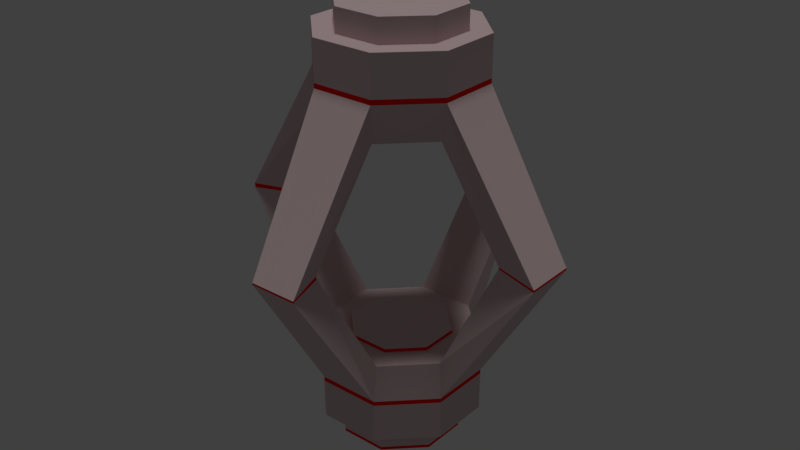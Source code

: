 # Source: HQ_Central.blend  (saved by Blender 2.79.0; exported with 4.5.12 LTS)
import bpy
from mathutils import Matrix  # noqa: F401  (used for matrix-valued properties, if any)

bpy.ops.wm.read_factory_settings(use_empty=True)
scene = bpy.context.scene
scene.name = 'Scene'

# ---- collections
col_collection_1 = bpy.data.collections.new('Collection 1'); scene.collection.children.link(col_collection_1)
col_collection_2 = bpy.data.collections.new('Collection 2'); scene.collection.children.link(col_collection_2)
col_collection_2.hide_render = True
col_collection_2.hide_viewport = True

# ---- materials (node trees are filled in below, after node groups)
mat_hq = bpy.data.materials.new('HQ')
mat_hq.alpha_threshold = 0.0
mat_hq.use_transparent_shadow = False
mat_hq.diffuse_color = (0.7325, 0.5601, 0.5674, 1.0)
mat_hq.roughness = 0.5
mat_hq.line_color = (0.0, 0.0, 0.0, 1.0)
mat_glow = bpy.data.materials.new('Glow')
mat_glow.alpha_threshold = 0.0
mat_glow.use_transparent_shadow = False
mat_glow.diffuse_color = (1.0, 0.0, 0.002182, 1.0)
mat_glow.roughness = 0.5
mat_material_001 = bpy.data.materials.new('Material.001')
mat_material_001.alpha_threshold = 0.0
mat_material_001.use_transparent_shadow = False
mat_material_001.diffuse_color = (0.8, 0.0, 0.005329, 1.0)
mat_material_001.roughness = 0.5
mat_material_003 = bpy.data.materials.new('Material.003')
mat_material_003.alpha_threshold = 0.0
mat_material_003.use_transparent_shadow = False
mat_material_003.diffuse_color = (0.01091, 0.01212, 0.05141, 1.0)
mat_material_003.roughness = 0.5

# ---- material node trees

# ---- world
world_world = bpy.data.worlds.new('World'); scene.world = world_world
world_world.color = (0.05088, 0.05088, 0.05088)
world_world.use_sun_shadow = False
world_world.sun_shadow_jitter_overblur = 0.0
world_world.cycles.sampling_method = 'MANUAL'

# ---- lights
light_hemi = bpy.data.lights.new('Hemi', 'SUN')
light_hemi.transmission_factor = 0.0
light_hemi.angle = 0.1993
light_hemi.energy = 0.8
light_hemi.shadow_buffer_clip_start = 0.5
light_hemi.shadow_soft_size = 0.1
light_hemi.shadow_cascade_max_distance = 1000.0

# ---- meshes
me_cube = bpy.data.meshes.new('Cube')
me_cube.from_pydata([(11.6, 4.786, -38.3), (24.69, 2.078, 0.8557), (11.59, -4.816, -38.26), (24.68, -2.32, 0.8557), (4.794, -11.6, -38.21), (2.236, -25.39, 0.6295), (-4.808, -11.59, -38.19), (-2.162, -25.38, 0.6295), (-11.59, -4.792, -38.21), (-25.44, -2.534, 0.6294), (-11.58, 4.81, -38.26), (-25.43, 1.864, 0.6293), (-4.784, 11.59, -38.3), (-2.045, 25.55, 0.6289), (4.818, 11.58, -38.32), (2.354, 25.55, 0.6289), (6.451, 15.51, -38.34), (15.54, 6.411, -38.32), (15.52, -6.449, -38.26), (6.42, -15.53, -38.2), (-6.441, -15.52, -38.17), (-15.53, -6.417, -38.2), (-15.51, 6.443, -38.26), (-6.409, 15.53, -38.32), (34.01, 5.22, 0.7453), (5.056, 34.01, 0.7507), (34.0, -5.151, 0.7456), (4.966, -33.96, 0.7576), (-4.913, -33.95, 0.7577), (-33.97, -5.611, 0.4809), (-33.96, 5.659, 0.4801), (-5.037, 34.02, 0.7508), (-11.55, -4.81, 45.06), (-11.59, 4.792, 45.02), (-4.822, 11.61, 44.97), (4.78, 11.64, 44.95), (11.59, 4.873, 44.97), (11.63, -4.729, 45.02), (4.861, -11.54, 45.06), (-4.741, -11.58, 45.08), (-33.96, -5.715, 1.458), (-34.0, 5.554, 1.457), (-5.116, 33.97, 1.184), (4.977, 34.0, 1.184), (33.97, 5.264, 1.19), (34.01, -5.107, 1.191), (-4.856, -34.0, 1.182), (5.023, -33.96, 1.182), (-15.48, -6.453, 40.25), (-15.53, 6.407, 40.19), (-6.465, 15.53, 40.13), (6.395, 15.58, 40.11), (15.52, 6.516, 40.14), (15.57, -6.344, 40.2), (6.504, -15.47, 40.26), (-6.356, -15.51, 40.28), (-2.212, -25.53, 1.308), (-4.741, -11.58, 40.26), (-25.35, -2.554, 1.308), (-11.55, -4.81, 40.24), (-25.37, 1.845, 1.308), (-11.59, 4.792, 40.19), (-1.818, 25.37, 1.308), (-4.822, 11.61, 40.15), (2.58, 25.39, 1.308), (4.78, 11.64, 40.13), (24.77, 1.959, 1.308), (11.59, 4.873, 40.15), (24.79, -2.439, 1.308), (11.63, -4.729, 40.2), (2.186, -25.52, 1.308), (4.861, -11.54, 40.24), (4.818, 11.58, -43.14), (11.6, 4.786, -43.13), (11.59, -4.816, -43.08), (4.794, -11.6, -43.04), (-4.808, -11.59, -43.02), (-11.59, -4.792, -43.03), (-11.58, 4.81, -43.08), (-4.784, 11.59, -43.12), (15.53, -6.422, -29.13), (15.55, 6.439, -29.19), (-6.429, -15.49, -29.04), (6.431, -15.51, -29.07), (-15.5, 6.47, -29.13), (-15.51, -6.39, -29.07), (6.463, 15.54, -29.22), (-6.398, 15.55, -29.19), (9.869, -3.812, -21.81), (9.877, 4.278, -21.82), (-3.947, -9.518, -21.8), (4.143, -9.527, -21.8), (-9.653, 4.298, -21.81), (-9.662, -3.792, -21.8), (4.163, 10.0, -21.82), (-3.927, 10.01, -21.82), (-9.832, -4.294, 23.76), (-15.49, -6.481, 31.13), (-9.86, 3.795, 23.75), (-15.54, 6.38, 31.07), (-4.16, 9.536, 23.74), (-6.476, 15.51, 31.0), (3.93, 9.564, 23.74), (6.384, 15.55, 30.98), (9.67, 3.864, 23.74), (15.51, 6.488, 31.01), (9.699, -4.226, 23.75), (15.55, -6.372, 31.07), (3.998, -9.966, 23.76), (6.493, -15.5, 31.13), (-6.367, -15.54, 31.15), (-4.092, -9.995, 23.76), (14.6, 6.229, -21.82), (6.124, 14.73, -21.83), (14.59, -5.773, -21.81), (6.095, -14.25, -21.8), (-5.908, -14.24, -21.8), (-14.39, -5.744, -21.8), (-14.37, 6.259, -21.81), (-5.879, 14.74, -21.82), (-6.031, -14.72, 23.77), (-14.55, -6.267, 23.76), (-14.59, 5.735, 23.75), (-6.133, 14.25, 23.74), (5.87, 14.29, 23.73), (14.39, 5.837, 23.74), (14.43, -6.166, 23.75), (5.971, -14.68, 23.76), (9.877, 4.278, -21.11), (4.163, 10.0, -21.11), (9.869, -3.812, -21.1), (4.143, -9.527, -21.09), (-3.947, -9.518, -21.09), (-9.662, -3.792, -21.09), (-9.653, 4.298, -21.1), (-3.927, 10.01, -21.11), (-4.092, -9.995, 23.05), (-9.832, -4.294, 23.04), (-9.86, 3.795, 23.04), (-4.16, 9.536, 23.03), (3.93, 9.564, 23.02), (9.67, 3.864, 23.03), (9.699, -4.226, 23.04), (3.998, -9.966, 23.04), (4.818, 11.58, -43.82), (11.6, 4.786, -43.8), (11.59, -4.816, -43.75), (4.794, -11.6, -43.71), (-4.808, -11.59, -43.69), (-11.59, -4.792, -43.71), (-11.58, 4.81, -43.75), (-4.784, 11.59, -43.8), (15.54, 6.425, -30.12), (15.53, -6.435, -30.06), (6.425, -15.52, -30.0), (-6.435, -15.51, -29.97), (-15.52, -6.404, -30.0), (-15.51, 6.457, -30.06), (-6.403, 15.54, -30.12), (6.457, 15.53, -30.15), (-6.366, -15.54, 32.14), (-15.49, -6.478, 32.11), (-15.54, 6.383, 32.05), (-6.475, 15.51, 31.99), (6.385, 15.55, 31.97), (15.51, 6.491, 31.99), (15.56, -6.369, 32.06), (6.494, -15.49, 32.12)], [], [(2, 4, 75, 74), (152, 17, 16, 159), (153, 18, 17, 152), (111, 96, 137, 136), (154, 19, 18, 153), (155, 20, 19, 154), (156, 21, 20, 155), (157, 22, 21, 156), (158, 23, 22, 157), (159, 16, 23, 158), (0, 14, 16, 17), (2, 0, 17, 18), (4, 2, 18, 19), (6, 4, 19, 20), (8, 6, 20, 21), (10, 8, 21, 22), (12, 10, 22, 23), (14, 12, 23, 16), (113, 112, 81, 86), (1, 3, 26, 24), (114, 115, 83, 80), (5, 7, 28, 27), (116, 117, 85, 82), (9, 11, 30, 29), (118, 119, 87, 84), (13, 15, 25, 31), (65, 63, 34, 35), (61, 59, 32, 33), (71, 69, 37, 38), (67, 65, 35, 36), (63, 61, 33, 34), (59, 57, 39, 32), (57, 71, 38, 39), (39, 38, 37, 36, 35, 34, 33, 32), (121, 120, 110, 97), (60, 58, 40, 41), (123, 122, 99, 101), (64, 62, 42, 43), (125, 124, 103, 105), (68, 66, 44, 45), (127, 126, 107, 109), (56, 70, 47, 46), (57, 59, 48, 55), (59, 61, 49, 48), (61, 63, 50, 49), (63, 65, 51, 50), (65, 67, 52, 51), (67, 69, 53, 52), (69, 71, 54, 53), (71, 57, 55, 54), (160, 55, 48, 161), (161, 48, 49, 162), (162, 49, 50, 163), (163, 50, 51, 164), (164, 51, 52, 165), (165, 52, 53, 166), (91, 88, 130, 131), (166, 53, 54, 167), (167, 54, 55, 160), (69, 67, 36, 37), (79, 72, 144, 151), (14, 0, 73, 72), (12, 14, 72, 79), (8, 10, 78, 77), (4, 6, 76, 75), (0, 2, 74, 73), (10, 12, 79, 78), (6, 8, 77, 76), (24, 26, 80, 81), (27, 28, 82, 83), (29, 30, 84, 85), (31, 25, 86, 87), (3, 1, 112, 114), (7, 5, 115, 116), (11, 9, 117, 118), (15, 13, 119, 113), (25, 15, 113, 86), (1, 24, 81, 112), (26, 3, 114, 80), (5, 27, 83, 115), (28, 7, 116, 82), (9, 29, 85, 117), (30, 11, 118, 84), (13, 31, 87, 119), (40, 58, 121, 97), (60, 41, 99, 122), (42, 62, 123, 101), (64, 43, 103, 124), (44, 66, 125, 105), (68, 45, 107, 126), (47, 70, 127, 109), (56, 46, 110, 120), (58, 60, 122, 121), (62, 64, 124, 123), (66, 68, 126, 125), (70, 56, 120, 127), (41, 40, 97, 99), (43, 42, 101, 103), (45, 44, 105, 107), (46, 47, 109, 110), (11, 60, 58, 9), (41, 30, 29, 40), (31, 42, 43, 25), (24, 44, 45, 26), (46, 28, 27, 47), (62, 13, 15, 64), (66, 1, 3, 68), (7, 56, 70, 5), (94, 89, 112, 113), (89, 88, 114, 112), (88, 91, 115, 114), (91, 90, 116, 115), (90, 93, 117, 116), (93, 92, 118, 117), (92, 95, 119, 118), (95, 94, 113, 119), (96, 111, 120, 121), (98, 96, 121, 122), (100, 98, 122, 123), (102, 100, 123, 124), (104, 102, 124, 125), (106, 104, 125, 126), (108, 106, 126, 127), (111, 108, 127, 120), (128, 129, 135, 134, 133, 132, 131, 130), (143, 136, 137, 138, 139, 140, 141, 142), (104, 106, 142, 141), (88, 89, 128, 130), (94, 95, 135, 129), (95, 92, 134, 135), (102, 104, 141, 140), (89, 94, 129, 128), (92, 93, 133, 134), (100, 102, 140, 139), (98, 100, 139, 138), (93, 90, 132, 133), (96, 98, 138, 137), (108, 111, 136, 143), (106, 108, 143, 142), (90, 91, 131, 132), (9, 58, 40, 29), (60, 11, 30, 41), (56, 7, 28, 46), (5, 70, 47, 27), (68, 3, 26, 45), (1, 66, 44, 24), (64, 15, 25, 43), (13, 62, 42, 31), (144, 145, 146, 147, 148, 149, 150, 151), (75, 76, 148, 147), (76, 77, 149, 148), (72, 73, 145, 144), (77, 78, 150, 149), (73, 74, 146, 145), (78, 79, 151, 150), (74, 75, 147, 146), (86, 159, 158, 87), (87, 158, 157, 84), (84, 157, 156, 85), (85, 156, 155, 82), (82, 155, 154, 83), (83, 154, 153, 80), (80, 153, 152, 81), (81, 152, 159, 86), (109, 167, 160, 110), (107, 166, 167, 109), (105, 165, 166, 107), (103, 164, 165, 105), (101, 163, 164, 103), (99, 162, 163, 101), (97, 161, 162, 99), (110, 160, 161, 97)])
me_cube.polygons.foreach_set('material_index', [0, 0, 0, 1, 0, 0, 0, 0, 0, 0, 0, 0, 0, 0, 0, 0, 0, 0, 0, 0, 0, 0, 0, 0, 0, 0, 0, 0, 0, 0, 0, 0, 0, 0, 0, 0, 0, 0, 0, 0, 0, 0, 0, 0, 0, 0, 0, 0, 0, 0, 0, 0, 0, 0, 0, 0, 1, 0, 0, 0, 1, 0, 0, 0, 0, 0, 0, 0, 0, 0, 0, 0, 0, 0, 0, 0, 0, 0, 0, 0, 0, 0, 0, 0, 0, 0, 0, 0, 0, 0, 0, 0, 0, 0, 0, 0, 0, 0, 0, 0, 1, 1, 1, 1, 1, 1, 1, 1, 0, 0, 0, 0, 0, 0, 0, 0, 0, 0, 0, 0, 0, 0, 0, 0, 0, 0, 1, 1, 1, 1, 1, 1, 1, 1, 1, 1, 1, 1, 1, 1, 1, 1, 1, 1, 1, 1, 1, 1, 0, 1, 1, 1, 1, 1, 1, 1, 1, 1, 1, 1, 1, 1, 1, 1, 1, 1, 1, 1, 1, 1, 1, 1])
_uv = me_cube.uv_layers.new(name='UVMap')
_uv.uv.foreach_set('vector', [0.8258, 0.8761, 0.8266, 0.824, 0.8531, 0.8244, 0.8524, 0.8766, 0.4212, 0.02384, 0.4281, 0.0, 0.496, 0.01917, 0.4891, 0.04301, 0.2352, 0.04402, 0.2426, 0.02033, 0.291, 0.03319, 0.2837, 0.05688, 0.7311, 0.7672, 0.7311, 0.7233, 0.7311, 0.7233, 0.7311, 0.7672, 0.1675, 0.0237, 0.1748, 0.0, 0.2426, 0.02033, 0.2352, 0.04402, 0.156, 0.8106, 0.1811, 0.8106, 0.181, 0.86, 0.1559, 0.86, 0.156, 0.7408, 0.1811, 0.7408, 0.1811, 0.8106, 0.156, 0.8106, 0.06563, 0.8106, 0.09074, 0.8106, 0.08946, 0.8601, 0.06435, 0.8601, 0.06575, 0.7408, 0.09086, 0.7408, 0.09074, 0.8106, 0.06563, 0.8106, 0.4891, 0.04301, 0.496, 0.01917, 0.5471, 0.03285, 0.5402, 0.05669, 0.5932, 0.8138, 0.6461, 0.8138, 0.655, 0.8352, 0.5843, 0.8352, 0.5559, 0.7769, 0.5932, 0.8138, 0.5843, 0.8352, 0.5342, 0.7858, 0.5559, 0.7248, 0.5559, 0.7769, 0.5342, 0.7858, 0.5342, 0.7159, 0.5932, 0.6879, 0.5559, 0.7248, 0.5342, 0.7159, 0.5843, 0.6665, 0.6461, 0.6879, 0.5932, 0.6879, 0.5843, 0.6665, 0.655, 0.6665, 0.6834, 0.7248, 0.6461, 0.6879, 0.655, 0.6665, 0.7051, 0.7159, 0.6834, 0.7769, 0.6834, 0.7248, 0.7051, 0.7159, 0.7051, 0.7858, 0.6461, 0.8138, 0.6834, 0.7769, 0.7051, 0.7858, 0.655, 0.8352, 0.4695, 0.1049, 0.4061, 0.08691, 0.4143, 0.04767, 0.4822, 0.06685, 0.5342, 0.8744, 0.5342, 0.8505, 0.5855, 0.8352, 0.5855, 0.8915, 0.2149, 0.1052, 0.1518, 0.08597, 0.1602, 0.04739, 0.2279, 0.06772, 0.4321, 0.8575, 0.4321, 0.8814, 0.3849, 0.8963, 0.3849, 0.8426, 0.09091, 0.8079, 0.09086, 0.7426, 0.1309, 0.7408, 0.1308, 0.8106, 0.5855, 0.8797, 0.5855, 0.8558, 0.6324, 0.8352, 0.6324, 0.8964, 0.0001369, 0.8072, 0.0, 0.742, 0.04064, 0.7408, 0.04052, 0.8106, 0.3384, 0.8811, 0.3384, 0.8572, 0.3849, 0.8426, 0.3849, 0.8974, 0.5248, 0.8635, 0.5251, 0.9023, 0.4985, 0.9021, 0.4982, 0.8633, 3.325e-05, 0.9494, 0.0, 0.9123, 0.02654, 0.9123, 0.02657, 0.9493, 0.5248, 0.7223, 0.5248, 0.7744, 0.4982, 0.7743, 0.4982, 0.7222, 0.5251, 0.8114, 0.5248, 0.8635, 0.4982, 0.8633, 0.4985, 0.8112, 0.07968, 0.8601, 0.07968, 0.9123, 0.05314, 0.9124, 0.05314, 0.8603, 0.0, 0.9123, 3.323e-05, 0.8602, 0.02657, 0.8601, 0.02654, 0.9123, 0.526, 0.6853, 0.5248, 0.7223, 0.4982, 0.7222, 0.4995, 0.6852, 0.8038, 0.4425, 0.8412, 0.4794, 0.8412, 0.5316, 0.8038, 0.5684, 0.751, 0.5684, 0.7136, 0.5316, 0.7136, 0.4794, 0.751, 0.4425, 0.7145, 0.193, 0.7145, 0.1278, 0.7551, 0.1259, 0.755, 0.1958, 0.7844, 0.6094, 0.7844, 0.5855, 0.8318, 0.5684, 0.8318, 0.6297, 0.717, 0.5686, 0.7831, 0.5684, 0.7844, 0.608, 0.7136, 0.6079, 0.291, 0.8842, 0.291, 0.8603, 0.3384, 0.8426, 0.3384, 0.8974, 0.3365, 0.3246, 0.3999, 0.3426, 0.3913, 0.3812, 0.3233, 0.3621, 0.6324, 0.8769, 0.6324, 0.853, 0.6831, 0.8352, 0.6831, 0.8915, 0.07571, 0.3217, 0.1388, 0.3409, 0.1303, 0.3801, 0.06259, 0.3598, 0.09086, 0.8992, 0.09086, 0.8753, 0.1374, 0.86, 0.1374, 0.9137, 0.6589, 0.2855, 0.6061, 0.2855, 0.5971, 0.2641, 0.6679, 0.2641, 0.6061, 0.2855, 0.5687, 0.3224, 0.5471, 0.3135, 0.5971, 0.2641, 0.5687, 0.3224, 0.5687, 0.3745, 0.5471, 0.3834, 0.5471, 0.3135, 0.5687, 0.3745, 0.6061, 0.4114, 0.5971, 0.4328, 0.5471, 0.3834, 0.6061, 0.4114, 0.6589, 0.4114, 0.6679, 0.4328, 0.5971, 0.4328, 0.6589, 0.4114, 0.6963, 0.3745, 0.7179, 0.3834, 0.6679, 0.4328, 0.6963, 0.3745, 0.6963, 0.3224, 0.7179, 0.3135, 0.7179, 0.3834, 0.6963, 0.3224, 0.6589, 0.2855, 0.6679, 0.2641, 0.7179, 0.3135, 0.7802, 0.1259, 0.8053, 0.1259, 0.8053, 0.1958, 0.7802, 0.1958, 0.7802, 0.1958, 0.8053, 0.1958, 0.8053, 0.2454, 0.7802, 0.2454, 0.7844, 0.6328, 0.7844, 0.6576, 0.7136, 0.6575, 0.7136, 0.6327, 0.4352, 0.4187, 0.4283, 0.4425, 0.3775, 0.4289, 0.3844, 0.4051, 0.3844, 0.4051, 0.3775, 0.4289, 0.3095, 0.4097, 0.3164, 0.3859, 0.1712, 0.4166, 0.1639, 0.4403, 0.1156, 0.4275, 0.123, 0.4038, 0.393, 0.8169, 0.3485, 0.8169, 0.3485, 0.8169, 0.393, 0.8169, 0.123, 0.4038, 0.1156, 0.4275, 0.0479, 0.4072, 0.05525, 0.3835, 0.05525, 0.3835, 0.0479, 0.4072, 0.0003848, 0.3912, 0.00773, 0.3675, 0.5248, 0.7744, 0.526, 0.8112, 0.4995, 0.8111, 0.4982, 0.7743, 0.8322, 0.2171, 0.8319, 0.1782, 0.8319, 0.1782, 0.8322, 0.2171, 0.8053, 0.178, 0.8056, 0.1259, 0.8322, 0.1261, 0.8319, 0.1782, 0.8056, 0.217, 0.8053, 0.178, 0.8319, 0.1782, 0.8322, 0.2171, 0.1645, 0.86, 0.1639, 0.897, 0.1374, 0.8974, 0.1379, 0.8604, 0.05314, 0.8601, 0.05311, 0.897, 0.02657, 0.8971, 0.0266, 0.8602, 0.8266, 0.9131, 0.8258, 0.8761, 0.8524, 0.8766, 0.8531, 0.9136, 0.1639, 0.897, 0.1645, 0.9492, 0.1379, 0.9496, 0.1374, 0.8974, 0.05311, 0.897, 0.05314, 0.9492, 0.0266, 0.9493, 0.02657, 0.8971, 0.291, 0.2576, 0.252, 0.247, 0.2279, 0.06772, 0.2763, 0.08058, 0.03697, 0.1814, 0.0006589, 0.1691, 0.1129, 0.03151, 0.1602, 0.04739, 0.7091, 0.2209, 0.7091, 0.2641, 0.5471, 0.1953, 0.5474, 0.1459, 0.5471, 0.2552, 0.507, 0.2445, 0.4822, 0.06685, 0.5333, 0.08053, 0.6895, 0.6063, 0.6956, 0.6221, 0.5701, 0.6475, 0.5536, 0.6042, 0.405, 0.5675, 0.3924, 0.5804, 0.3236, 0.4776, 0.3579, 0.4426, 0.2293, 0.592, 0.2449, 0.5849, 0.2649, 0.7071, 0.2224, 0.7267, 0.7244, 0.2875, 0.7403, 0.2813, 0.7614, 0.4048, 0.7179, 0.4218, 0.7858, 0.9972, 0.7456, 0.981, 0.7662, 0.8594, 0.7858, 0.824, 0.6956, 0.6221, 0.7136, 0.6665, 0.5342, 0.6665, 0.5701, 0.6475, 0.9808, 0.6182, 0.9369, 0.601, 0.96, 0.4771, 0.9808, 0.4425, 0.3924, 0.5804, 0.3624, 0.6103, 0.291, 0.4538, 0.3236, 0.4776, 0.7456, 1.0, 0.7051, 0.9828, 0.7244, 0.8579, 0.7456, 0.824, 0.2449, 0.5849, 0.287, 0.5687, 0.287, 0.7408, 0.2649, 0.7071, 0.9816, 0.3972, 0.9365, 0.3783, 0.9601, 0.2563, 0.9816, 0.2222, 0.7403, 0.2813, 0.7813, 0.2641, 0.7813, 0.44, 0.7614, 0.4048, 0.2852, 0.5636, 0.2432, 0.5816, 0.1685, 0.4787, 0.1567, 0.4403, 0.2263, 0.7599, 0.2713, 0.7408, 0.2713, 0.9181, 0.2493, 0.8843, 1.0, 0.8409, 0.9573, 0.8232, 0.9792, 0.7008, 1.0, 0.6665, 0.04336, 0.6662, 0.004518, 0.6842, 0.0, 0.5075, 0.02202, 0.5409, 0.9816, 0.1734, 0.9367, 0.1549, 0.96, 0.03394, 0.9816, 0.0, 0.802, 0.2818, 0.8447, 0.2641, 0.8447, 0.4389, 0.8247, 0.404, 0.3639, 0.6121, 0.3948, 0.5832, 0.5, 0.6533, 0.5251, 0.6852, 0.7858, 0.8402, 0.8258, 0.824, 0.8258, 0.9977, 0.8064, 0.9622, 0.2432, 0.5816, 0.2277, 0.5887, 0.1263, 0.4982, 0.1685, 0.4787, 0.05934, 0.66, 0.04336, 0.6662, 0.02202, 0.5409, 0.06561, 0.5239, 0.7862, 0.2883, 0.802, 0.2818, 0.8247, 0.404, 0.7813, 0.4217, 0.3948, 0.5832, 0.4074, 0.5704, 0.5342, 0.6185, 0.5, 0.6533, 0.9365, 0.4006, 0.8963, 0.4176, 0.8905, 0.2414, 0.9365, 0.2222, 0.5066, 0.2469, 0.5466, 0.2575, 0.4421, 0.3948, 0.3913, 0.3812, 0.2515, 0.2494, 0.2903, 0.26, 0.1786, 0.3929, 0.1303, 0.3801, 0.2263, 0.9211, 0.1916, 0.937, 0.1811, 0.7615, 0.2263, 0.7408, 0.2293, 0.592, 0.2277, 0.5887, 0.2432, 0.5816, 0.2449, 0.5849, 0.7145, 0.2639, 0.7091, 0.2641, 0.7091, 0.2209, 0.7145, 0.2204, 0.5471, 0.2552, 0.5466, 0.2575, 0.5066, 0.2469, 0.507, 0.2445, 0.291, 0.2576, 0.2903, 0.26, 0.2515, 0.2494, 0.252, 0.247, 0.0, 0.1713, 0.0006589, 0.1691, 0.03697, 0.1814, 0.03647, 0.1837, 0.05934, 0.66, 0.06099, 0.6634, 0.04508, 0.6695, 0.04336, 0.6662, 0.6978, 0.6211, 0.6956, 0.6221, 0.6895, 0.6063, 0.6918, 0.6053, 0.405, 0.5675, 0.4074, 0.5704, 0.3948, 0.5832, 0.3924, 0.5804, 0.317, 0.7419, 0.317, 0.7859, 0.291, 0.7965, 0.291, 0.7313, 0.317, 0.7859, 0.3485, 0.8169, 0.3377, 0.8426, 0.291, 0.7965, 0.3485, 0.8169, 0.393, 0.8169, 0.4038, 0.8426, 0.3377, 0.8426, 0.393, 0.8169, 0.4245, 0.7859, 0.4505, 0.7965, 0.4038, 0.8426, 0.4245, 0.7859, 0.4245, 0.7419, 0.4505, 0.7313, 0.4505, 0.7965, 0.4245, 0.7419, 0.393, 0.7108, 0.4038, 0.6852, 0.4505, 0.7313, 0.393, 0.7108, 0.3485, 0.7108, 0.3377, 0.6852, 0.4038, 0.6852, 0.3485, 0.7108, 0.317, 0.7419, 0.291, 0.7313, 0.3377, 0.6852, 0.7311, 0.7233, 0.7311, 0.7672, 0.7051, 0.7778, 0.7051, 0.7126, 0.7626, 0.6922, 0.7311, 0.7233, 0.7051, 0.7126, 0.7518, 0.6665, 0.8071, 0.6922, 0.7626, 0.6922, 0.7518, 0.6665, 0.8179, 0.6665, 0.8386, 0.7233, 0.8071, 0.6922, 0.8179, 0.6665, 0.8646, 0.7126, 0.8386, 0.7672, 0.8386, 0.7233, 0.8646, 0.7126, 0.8646, 0.7778, 0.8071, 0.7983, 0.8386, 0.7672, 0.8646, 0.7778, 0.8179, 0.824, 0.7626, 0.7983, 0.8071, 0.7983, 0.8179, 0.824, 0.7518, 0.824, 0.7311, 0.7672, 0.7626, 0.7983, 0.7518, 0.824, 0.7051, 0.7778, 0.317, 0.7859, 0.317, 0.7419, 0.3485, 0.7108, 0.393, 0.7108, 0.4245, 0.7419, 0.4245, 0.7859, 0.393, 0.8169, 0.3485, 0.8169, 0.3492, 0.8167, 0.3177, 0.7856, 0.3177, 0.7416, 0.3492, 0.7106, 0.3937, 0.7106, 0.4252, 0.7416, 0.4252, 0.7856, 0.3937, 0.8167, 0.8386, 0.7672, 0.8071, 0.7983, 0.8071, 0.7983, 0.8386, 0.7672, 0.3485, 0.8169, 0.317, 0.7859, 0.317, 0.7859, 0.3485, 0.8169, 0.317, 0.7419, 0.3485, 0.7108, 0.3485, 0.7108, 0.317, 0.7419, 0.3485, 0.7108, 0.393, 0.7108, 0.393, 0.7108, 0.3485, 0.7108, 0.8386, 0.7233, 0.8386, 0.7672, 0.8386, 0.7672, 0.8386, 0.7233, 0.317, 0.7859, 0.317, 0.7419, 0.317, 0.7419, 0.317, 0.7859, 0.393, 0.7108, 0.4245, 0.7419, 0.4245, 0.7419, 0.393, 0.7108, 0.8071, 0.6922, 0.8386, 0.7233, 0.8386, 0.7233, 0.8071, 0.6922, 0.7626, 0.6922, 0.8071, 0.6922, 0.8071, 0.6922, 0.7626, 0.6922, 0.4245, 0.7419, 0.4245, 0.7859, 0.4245, 0.7859, 0.4245, 0.7419, 0.7311, 0.7233, 0.7626, 0.6922, 0.7626, 0.6922, 0.7311, 0.7233, 0.7626, 0.7983, 0.7311, 0.7672, 0.7311, 0.7672, 0.7626, 0.7983, 0.8071, 0.7983, 0.7626, 0.7983, 0.7626, 0.7983, 0.8071, 0.7983, 0.4245, 0.7859, 0.393, 0.8169, 0.393, 0.8169, 0.4245, 0.7859, 0.0, 0.0, 0.0, 0.0, 0.0, 0.0, 0.0, 0.0, 0.2277, 0.5887, 0.2293, 0.592, 0.6324, 0.8352, 0.7145, 0.2639, 0.4074, 0.5704, 0.405, 0.5675, 0.3849, 0.8963, 0.0, 0.1713, 0.3924, 0.5804, 0.3948, 0.5832, 0.1374, 0.86, 0.03697, 0.1814, 0.6918, 0.6053, 0.6895, 0.6063, 0.5855, 0.8352, 0.2515, 0.2494, 0.6956, 0.6221, 0.6978, 0.6211, 0.6831, 0.8352, 0.291, 0.2576, 0.04336, 0.6662, 0.04508, 0.6695, 0.3849, 0.8426, 0.5066, 0.2469, 0.06099, 0.6634, 0.05934, 0.66, 0.3384, 0.8426, 0.5471, 0.2552, 0.3934, 0.8163, 0.3496, 0.8163, 0.3185, 0.7857, 0.3185, 0.7423, 0.3496, 0.7117, 0.3934, 0.7117, 0.4245, 0.7423, 0.4245, 0.7857, 0.0266, 0.8602, 0.02657, 0.8971, 0.02657, 0.8971, 0.0266, 0.8602, 0.02657, 0.8971, 0.0266, 0.9493, 0.0266, 0.9493, 0.02657, 0.8971, 0.8319, 0.1782, 0.8322, 0.1261, 0.8322, 0.1261, 0.8319, 0.1782, 0.1379, 0.8604, 0.1374, 0.8974, 0.1374, 0.8974, 0.1379, 0.8604, 0.8531, 0.9136, 0.8524, 0.8766, 0.8524, 0.8766, 0.8531, 0.9136, 0.1374, 0.8974, 0.1379, 0.9496, 0.1379, 0.9496, 0.1374, 0.8974, 0.8524, 0.8766, 0.8531, 0.8244, 0.8531, 0.8244, 0.8524, 0.8766, 0.4822, 0.06685, 0.4891, 0.04301, 0.5402, 0.05669, 0.5333, 0.08053, 0.04064, 0.7408, 0.06575, 0.7408, 0.06563, 0.8106, 0.04052, 0.8106, 0.04052, 0.8106, 0.06563, 0.8106, 0.06435, 0.8601, 0.03924, 0.8601, 0.1309, 0.7408, 0.156, 0.7408, 0.156, 0.8106, 0.1308, 0.8106, 0.1308, 0.8106, 0.156, 0.8106, 0.1559, 0.86, 0.1307, 0.86, 0.1602, 0.04739, 0.1675, 0.0237, 0.2352, 0.04402, 0.2279, 0.06772, 0.2279, 0.06772, 0.2352, 0.04402, 0.2837, 0.05688, 0.2763, 0.08058, 0.4143, 0.04767, 0.4212, 0.02384, 0.4891, 0.04301, 0.4822, 0.06685, 0.06259, 0.3598, 0.05525, 0.3835, 0.00773, 0.3675, 0.01507, 0.3438, 0.1303, 0.3801, 0.123, 0.4038, 0.05525, 0.3835, 0.06259, 0.3598, 0.1786, 0.3929, 0.1712, 0.4166, 0.123, 0.4038, 0.1303, 0.3801, 0.3913, 0.3812, 0.3844, 0.4051, 0.3164, 0.3859, 0.3233, 0.3621, 0.4421, 0.3948, 0.4352, 0.4187, 0.3844, 0.4051, 0.3913, 0.3812, 0.7844, 0.608, 0.7844, 0.6328, 0.7136, 0.6327, 0.7136, 0.6079, 0.755, 0.1958, 0.7802, 0.1958, 0.7802, 0.2454, 0.7551, 0.2454, 0.7551, 0.1259, 0.7802, 0.1259, 0.7802, 0.1958, 0.755, 0.1958])
me_cube.materials.append(mat_hq)
me_cube.materials.append(mat_glow)
me_cube.use_remesh_preserve_volume = False
me_cube.use_remesh_preserve_attributes = False
me_cube.use_mirror_vertex_groups = False
me_cube.update()
me_cube_001 = bpy.data.meshes.new('Cube.001')
me_cube_001.from_pydata([(12.79, -0.001812, -0.001628), (10.23, -0.001812, 2.017), (7.672, -0.001812, -0.001628), (10.23, -0.001812, -2.02), (9.042, 9.044, -0.001628), (7.233, 7.235, 2.017), (5.424, 5.426, -0.001628), (7.233, 7.235, -2.02), (-0.003789, 12.79, -0.001628), (-0.003789, 10.23, 2.017), (-0.003789, 7.674, -0.001628), (-0.003789, 10.23, -2.02), (-9.049, 9.044, -0.001628), (-7.24, 7.235, 2.017), (-5.431, 5.426, -0.001628), (-7.24, 7.235, -2.02), (-12.8, -0.001811, -0.001628), (-10.24, -0.001811, 2.017), (-7.679, -0.001811, -0.001628), (-10.24, -0.001811, -2.02), (-9.049, -9.047, -0.001628), (-7.24, -7.238, 2.017), (-5.431, -5.429, -0.001628), (-7.24, -7.238, -2.02), (-0.003789, -12.79, -0.001628), (-0.003789, -10.24, 2.017), (-0.003789, -7.677, -0.001628), (-0.003789, -10.24, -2.02), (9.042, -9.047, -0.001628), (7.233, -7.238, 2.017), (5.424, -5.429, -0.001628), (7.233, -7.238, -2.02), (10.23, 2.017, -0.001629), (7.672, -0.001813, -0.001629), (10.23, -2.02, -0.001629), (9.042, -0.001813, -9.047), (7.233, 2.017, -7.238), (5.424, -0.001813, -5.429), (7.233, -2.02, -7.238), (-2.022, -7.238, -7.238), (-0.003791, -5.429, -5.429), (2.015, -7.238, -7.238), (-0.003791, -9.047, -9.047), (-2.022, -10.24, -0.001629), (-0.003791, -7.677, -0.001629), (2.015, -10.24, -0.001629), (-0.003791, -12.79, -0.001629), (-2.022, -7.238, 7.235), (-0.00379, -5.429, 5.426), (2.015, -7.238, 7.235), (-0.00379, -9.047, 9.044), (-2.022, -0.001811, 10.23), (-0.00379, -0.001811, 7.674), (2.015, -0.001811, 10.23), (-0.00379, -0.001811, 12.79), (-2.022, 7.235, 7.235), (-0.00379, 5.426, 5.426), (2.015, 7.235, 7.235), (-0.00379, 9.044, 9.044), (-2.022, 10.23, -0.001629), (-0.003791, 7.674, -0.001629), (2.015, 10.23, -0.001629), (-0.003791, 12.79, -0.001629), (-2.022, 7.235, -7.238), (-0.003791, 5.426, -5.429), (2.015, 7.235, -7.238), (-0.003791, 9.044, -9.047), (-2.022, -0.001812, -10.24), (-0.003791, -0.001812, -7.677), (2.015, -0.001812, -10.24), (-0.003791, -0.001812, -12.79), (12.79, -0.001812, -0.001629), (7.233, -2.02, 7.235), (5.424, -0.001812, 5.426), (7.233, 2.017, 7.235), (9.042, -0.001812, 9.044), (-0.003792, -2.02, 10.23), (-0.003792, -0.001812, 7.674), (-0.003792, 2.017, 10.23), (-0.003792, -0.001812, 12.79), (-7.24, -2.02, 7.235), (-5.431, -0.001813, 5.426), (-7.24, 2.017, 7.235), (-9.049, -0.001813, 9.044), (-10.24, -2.02, -0.001629), (-7.679, -0.001813, -0.001629), (-10.24, 2.017, -0.001629), (-12.8, -0.001813, -0.001629), (-7.24, -2.02, -7.238), (-5.431, -0.001813, -5.429), (-7.24, 2.017, -7.238), (-9.049, -0.001813, -9.047), (-0.003791, -2.02, -10.24), (-0.003791, -0.001813, -7.677), (-0.003791, 2.017, -10.24), (-0.003791, -0.001813, -12.79), (-0.003791, 2.036, 3.528), (0.273, 3.251, -2.242), (-0.003791, -0.001813, -4.17), (-0.003791, -0.001813, 4.166), (1.015, 1.763, 3.528), (1.358, 3.288, 1.571), (1.506, 3.544, 0.4639), (1.383, 2.953, -2.242), (0.8396, 2.013, -3.328), (2.005, 0.8452, 3.329), (2.954, 1.393, 2.234), (3.539, 1.615, -0.3727), (3.238, 1.442, -1.668), (1.761, 1.017, -3.531), (2.16, 0.2692, 3.329), (3.255, 0.2692, 2.234), (3.873, 0.3692, -0.3727), (3.526, 0.3692, -1.668), (2.034, -0.001813, -3.531), (1.761, -1.021, 3.528), (2.897, -2.036, 1.725), (3.226, -2.226, 0.3096), (2.576, -1.894, -2.295), (1.727, -1.404, -3.275), (1.015, -1.767, 3.528), (2.03, -2.903, 1.725), (2.22, -3.231, 0.3096), (1.889, -2.581, -2.295), (1.398, -1.732, -3.275), (-0.3192, -2.186, 3.297), (-0.3192, -3.216, 2.267), (-0.4334, -3.847, -0.4312), (-0.4334, -3.531, -1.61), (-0.003791, -2.04, -3.531), (-0.8227, -2.051, 3.297), (-1.338, -2.943, 2.267), (-1.554, -3.547, -0.4312), (-1.396, -3.273, -1.61), (-1.023, -1.767, -3.531), (-1.769, -1.021, 3.528), (-3.221, -1.488, 1.715), (-3.545, -1.675, 0.3195), (-2.933, -1.292, -2.294), (-2.082, -0.8003, -3.277), (-2.042, -0.001813, 3.528), (-3.533, -0.3229, 1.715), (-3.907, -0.3229, 0.3195), (-3.186, -0.3495, -2.294), (-2.203, -0.3495, -3.277), (-1.737, 1.368, 3.294), (-2.623, 1.88, 2.27), (-3.209, 2.237, -0.3382), (-2.892, 2.054, -1.703), (-1.769, 1.017, -3.531), (-1.374, 1.732, 3.294), (-1.886, 2.618, 2.27), (-2.243, 3.203, -0.3382), (-2.06, 2.887, -1.703), (-1.023, 1.763, -3.531), (0.4618, 3.528, 1.571), (0.4618, 3.824, 0.4639), (0.273, 2.164, -3.328), (1.761, 3.055, 2.036), (2.034, 3.528, -0.001628), (-0.003791, 3.528, 2.036), (-0.003791, 4.074, -0.001628), (1.283, 4.026, 1.415), (1.347, 4.137, 0.9364), (0.8955, 4.129, 1.415), (0.8955, 4.258, 0.9364), (1.519, 5.536, 1.601), (1.531, 5.557, 1.511), (1.446, 5.555, 1.601), (1.446, 5.58, 1.511), (-3.533, 2.036, -0.001628), (-3.06, 1.763, -2.039), (-2.042, 3.528, -0.001628), (-1.769, 3.055, -2.039), (-3.332, 2.945, -0.9314), (-3.207, 2.873, -1.469), (-2.951, 3.326, -0.9314), (-2.879, 3.201, -1.469), (-4.33, 4.218, -1.554), (-4.295, 4.198, -1.704), (-4.224, 4.325, -1.554), (-4.203, 4.29, -1.704), (-1.769, 1.017, 3.528), (-3.06, 1.763, 2.036), (-1.023, 1.763, 3.528), (-1.769, 3.055, 2.036), (-2.184, 2.029, 3.47), (-2.551, 2.24, 3.047), (-2.034, 2.179, 3.47), (-2.246, 2.546, 3.047), (-3.135, 3.098, 4.527), (-3.212, 3.142, 4.438), (-3.103, 3.129, 4.527), (-3.148, 3.207, 4.438), (1.761, 1.017, 3.528), (3.053, 1.763, 2.036), (2.034, -0.001813, 3.528), (3.526, -0.001813, 2.036), (2.83, 0.8772, 3.459), (3.198, 1.089, 3.035), (2.89, 0.6539, 3.459), (3.315, 0.6539, 3.035), (4.203, 1.153, 4.493), (4.288, 1.202, 4.396), (4.217, 1.102, 4.493), (4.314, 1.102, 4.396), (3.526, 2.036, -0.001628), (3.053, 1.763, -2.039), (4.072, -0.001813, -0.001628), (3.526, -0.001813, -2.039), (4.165, 1.448, -0.8646), (4.015, 1.361, -1.51), (4.331, 0.8269, -0.8646), (4.158, 0.8269, -1.51), (5.824, 1.617, -1.576), (5.798, 1.602, -1.687), (5.853, 1.51, -1.576), (5.823, 1.51, -1.687), (1.761, 3.055, -2.039), (1.015, 1.763, -3.531), (-0.003791, 3.528, -2.039), (-0.003791, 2.036, -3.531), (1.09, 3.082, -2.867), (0.8458, 2.659, -3.356), (0.5908, 3.216, -2.867), (0.5908, 2.727, -3.356), (1.119, 3.977, -4.082), (1.067, 3.888, -4.185), (1.013, 4.006, -4.082), (1.013, 3.902, -4.185), (-3.06, -1.767, 2.036), (-3.533, -2.04, -0.001628), (-3.533, -0.001813, 2.036), (-4.079, -0.001813, -0.001628), (-3.787, -1.253, 1.374), (-3.91, -1.324, 0.8441), (-3.906, -0.8101, 1.374), (-4.048, -0.8101, 0.8441), (-5.459, -1.491, 1.563), (-5.473, -1.499, 1.502), (-5.473, -1.44, 1.563), (-5.489, -1.44, 1.502), (-0.003791, -4.077, -0.001628), (-0.003791, -3.531, -2.039), (-2.042, -3.531, -0.001628), (-1.769, -3.058, -2.039), (-0.856, -4.286, -0.8885), (-0.856, -4.13, -1.469), (-1.408, -4.138, -0.8885), (-1.33, -4.003, -1.469), (-1.467, -5.708, -1.525), (-1.467, -5.673, -1.655), (-1.59, -5.675, -1.525), (-1.573, -5.645, -1.655), (-3.06, -1.767, -2.039), (-1.769, -1.021, -3.531), (-3.533, -0.001813, -2.039), (-2.042, -0.001813, -3.531), (-3.15, -1.121, -2.883), (-2.684, -0.8523, -3.422), (-3.288, -0.6054, -2.883), (-2.75, -0.6054, -3.422), (-4.102, -1.157, -4.193), (-4.005, -1.101, -4.304), (-4.13, -1.05, -4.193), (-4.019, -1.05, -4.304), (3.053, -1.767, -2.039), (1.761, -1.021, -3.531), (1.761, -3.058, -2.039), (1.015, -1.767, -3.531), (2.505, -2.231, -2.975), (2.159, -2.031, -3.374), (2.225, -2.51, -2.975), (2.026, -2.165, -3.374), (3.128, -3.083, -4.362), (3.066, -3.047, -4.434), (3.078, -3.134, -4.362), (3.042, -3.071, -4.434), (-0.003791, -2.04, 3.528), (-0.003791, -3.531, 2.036), (-1.023, -1.767, 3.528), (-1.769, -3.058, 2.036), (-0.6433, -2.778, 3.35), (-0.6433, -3.177, 2.951), (-0.8382, -2.726, 3.35), (-1.037, -3.071, 2.951), (-1.041, -3.94, 4.186), (-1.041, -4.01, 4.116), (-1.075, -3.931, 4.186), (-1.11, -3.991, 4.116), (3.053, -1.767, 2.036), (3.526, -2.04, -0.001628), (1.761, -3.058, 2.036), (2.034, -3.531, -0.001628), (3.092, -2.677, 1.489), (3.251, -2.769, 0.8022), (2.671, -3.097, 1.489), (2.763, -3.257, 0.8022), (4.29, -4.21, 1.698), (4.323, -4.228, 1.557), (4.204, -4.296, 1.698), (4.223, -4.329, 1.557)], [], [(0, 4, 5, 1), (1, 5, 6, 2), (2, 6, 7, 3), (3, 7, 4, 0), (4, 8, 9, 5), (5, 9, 10, 6), (6, 10, 11, 7), (7, 11, 8, 4), (8, 12, 13, 9), (9, 13, 14, 10), (10, 14, 15, 11), (11, 15, 12, 8), (12, 16, 17, 13), (13, 17, 18, 14), (14, 18, 19, 15), (15, 19, 16, 12), (16, 20, 21, 17), (17, 21, 22, 18), (18, 22, 23, 19), (19, 23, 20, 16), (20, 24, 25, 21), (21, 25, 26, 22), (22, 26, 27, 23), (23, 27, 24, 20), (24, 28, 29, 25), (25, 29, 30, 26), (26, 30, 31, 27), (27, 31, 28, 24), (28, 0, 1, 29), (29, 1, 2, 30), (30, 2, 3, 31), (31, 3, 0, 28), (70, 66, 65, 69), (69, 65, 64, 68), (68, 64, 63, 67), (67, 63, 66, 70), (66, 62, 61, 65), (65, 61, 60, 64), (64, 60, 59, 63), (63, 59, 62, 66), (62, 58, 57, 61), (61, 57, 56, 60), (60, 56, 55, 59), (59, 55, 58, 62), (58, 54, 53, 57), (57, 53, 52, 56), (56, 52, 51, 55), (55, 51, 54, 58), (54, 50, 49, 53), (53, 49, 48, 52), (52, 48, 47, 51), (51, 47, 50, 54), (50, 46, 45, 49), (49, 45, 44, 48), (48, 44, 43, 47), (47, 43, 46, 50), (46, 42, 41, 45), (45, 41, 40, 44), (44, 40, 39, 43), (43, 39, 42, 46), (42, 70, 69, 41), (41, 69, 68, 40), (40, 68, 67, 39), (39, 67, 70, 42), (95, 91, 90, 94), (94, 90, 89, 93), (93, 89, 88, 92), (92, 88, 91, 95), (91, 87, 86, 90), (90, 86, 85, 89), (89, 85, 84, 88), (88, 84, 87, 91), (87, 83, 82, 86), (86, 82, 81, 85), (85, 81, 80, 84), (84, 80, 83, 87), (83, 79, 78, 82), (82, 78, 77, 81), (81, 77, 76, 80), (80, 76, 79, 83), (79, 75, 74, 78), (78, 74, 73, 77), (77, 73, 72, 76), (76, 72, 75, 79), (75, 71, 32, 74), (74, 32, 33, 73), (73, 33, 34, 72), (72, 34, 71, 75), (71, 35, 36, 32), (32, 36, 37, 33), (33, 37, 38, 34), (34, 38, 35, 71), (35, 95, 94, 36), (36, 94, 93, 37), (37, 93, 92, 38), (38, 92, 95, 35), (102, 156, 165, 163), (96, 99, 100), (98, 221, 219), (220, 161, 159, 218), (160, 96, 100, 158), (104, 157, 225, 223), (98, 219, 109), (218, 159, 206, 207), (158, 100, 194, 195), (219, 218, 207, 109), (159, 158, 195, 206), (100, 99, 194), (98, 109, 114), (107, 112, 212, 210), (105, 110, 200, 198), (109, 207, 209, 114), (206, 195, 197, 208), (194, 99, 196), (209, 208, 291, 266), (197, 196, 115, 290), (114, 209, 266, 267), (208, 197, 290, 291), (196, 99, 115), (98, 114, 267), (290, 115, 120, 292), (124, 119, 271, 273), (116, 121, 296, 294), (115, 99, 120), (98, 267, 269), (266, 291, 293, 268), (269, 268, 243, 129), (293, 292, 279, 242), (120, 99, 278), (98, 269, 129), (268, 293, 242, 243), (292, 120, 278, 279), (129, 243, 245, 134), (242, 279, 281, 244), (278, 99, 280), (98, 129, 134), (133, 128, 247, 249), (131, 126, 283, 285), (134, 245, 254, 255), (244, 281, 230, 231), (280, 99, 135), (98, 134, 255), (245, 244, 231, 254), (281, 280, 135, 230), (144, 139, 259, 261), (141, 142, 237, 236), (135, 99, 140), (98, 255, 257), (254, 231, 233, 256), (230, 135, 140, 232), (233, 232, 183, 170), (140, 99, 182), (98, 257, 149), (256, 233, 170, 171), (232, 140, 182, 183), (257, 256, 171, 149), (182, 99, 184), (98, 149, 154), (153, 148, 175, 177), (151, 146, 187, 189), (149, 171, 173, 154), (170, 183, 185, 172), (98, 154, 221), (173, 172, 161, 220), (185, 184, 96, 160), (154, 173, 220, 221), (172, 185, 160, 161), (184, 99, 96), (102, 101, 158, 159), (155, 156, 161, 160), (156, 102, 159, 161), (101, 155, 160, 158), (164, 162, 166, 168), (101, 102, 163, 162), (155, 101, 162, 164), (156, 155, 164, 165), (169, 168, 166, 167), (165, 164, 168, 169), (163, 165, 169, 167), (162, 163, 167, 166), (147, 148, 171, 170), (153, 152, 172, 173), (148, 153, 173, 171), (152, 147, 170, 172), (175, 174, 178, 179), (148, 147, 174, 175), (147, 152, 176, 174), (152, 153, 177, 176), (179, 178, 180, 181), (174, 176, 180, 178), (176, 177, 181, 180), (177, 175, 179, 181), (145, 146, 183, 182), (151, 150, 184, 185), (150, 145, 182, 184), (146, 151, 185, 183), (188, 189, 193, 192), (150, 151, 189, 188), (145, 150, 188, 186), (146, 145, 186, 187), (191, 190, 192, 193), (186, 188, 192, 190), (187, 186, 190, 191), (189, 187, 191, 193), (105, 106, 195, 194), (111, 110, 196, 197), (106, 111, 197, 195), (110, 105, 194, 196), (201, 199, 203, 205), (110, 111, 201, 200), (111, 106, 199, 201), (106, 105, 198, 199), (203, 202, 204, 205), (199, 198, 202, 203), (198, 200, 204, 202), (200, 201, 205, 204), (107, 108, 207, 206), (113, 112, 208, 209), (108, 113, 209, 207), (112, 107, 206, 208), (213, 211, 215, 217), (112, 113, 213, 212), (113, 108, 211, 213), (108, 107, 210, 211), (215, 214, 216, 217), (211, 210, 214, 215), (210, 212, 216, 214), (212, 213, 217, 216), (104, 103, 218, 219), (103, 97, 220, 218), (97, 157, 221, 220), (157, 104, 219, 221), (225, 224, 228, 229), (97, 103, 222, 224), (157, 97, 224, 225), (103, 104, 223, 222), (229, 228, 226, 227), (222, 223, 227, 226), (223, 225, 229, 227), (224, 222, 226, 228), (136, 137, 231, 230), (142, 141, 232, 233), (137, 142, 233, 231), (141, 136, 230, 232), (237, 235, 239, 241), (142, 137, 235, 237), (137, 136, 234, 235), (136, 141, 236, 234), (239, 238, 240, 241), (235, 234, 238, 239), (234, 236, 240, 238), (236, 237, 241, 240), (127, 128, 243, 242), (133, 132, 244, 245), (128, 133, 245, 243), (132, 127, 242, 244), (249, 247, 251, 253), (128, 127, 246, 247), (127, 132, 248, 246), (132, 133, 249, 248), (251, 250, 252, 253), (247, 246, 250, 251), (246, 248, 252, 250), (248, 249, 253, 252), (138, 139, 255, 254), (144, 143, 256, 257), (139, 144, 257, 255), (143, 138, 254, 256), (259, 258, 262, 263), (139, 138, 258, 259), (138, 143, 260, 258), (143, 144, 261, 260), (263, 262, 264, 265), (258, 260, 264, 262), (260, 261, 265, 264), (261, 259, 263, 265), (118, 119, 267, 266), (124, 123, 268, 269), (119, 124, 269, 267), (123, 118, 266, 268), (270, 272, 276, 274), (119, 118, 270, 271), (118, 123, 272, 270), (123, 124, 273, 272), (275, 274, 276, 277), (272, 273, 277, 276), (273, 271, 275, 277), (271, 270, 274, 275), (125, 126, 279, 278), (131, 130, 280, 281), (126, 131, 281, 279), (130, 125, 278, 280), (282, 284, 288, 286), (126, 125, 282, 283), (125, 130, 284, 282), (130, 131, 285, 284), (287, 286, 288, 289), (284, 285, 289, 288), (285, 283, 287, 289), (283, 282, 286, 287), (116, 117, 291, 290), (122, 121, 292, 293), (121, 116, 290, 292), (117, 122, 293, 291), (297, 295, 299, 301), (117, 116, 294, 295), (122, 117, 295, 297), (121, 122, 297, 296), (299, 298, 300, 301), (296, 297, 301, 300), (294, 296, 300, 298), (295, 294, 298, 299)])
me_cube_001.polygons.foreach_set('use_smooth', [0, 0, 0, 0, 0, 0, 0, 0, 0, 0, 0, 0, 0, 0, 0, 0, 0, 0, 0, 0, 0, 0, 0, 0, 0, 0, 0, 0, 0, 0, 0, 0, 0, 0, 0, 0, 0, 0, 0, 0, 0, 0, 0, 0, 0, 0, 0, 0, 0, 0, 0, 0, 0, 0, 0, 0, 0, 0, 0, 0, 0, 0, 0, 0, 0, 0, 0, 0, 0, 0, 0, 0, 0, 0, 0, 0, 0, 0, 0, 0, 0, 0, 0, 0, 0, 0, 0, 0, 0, 0, 0, 0, 0, 0, 0, 0, 0, 1, 1, 1, 1, 0, 1, 1, 1, 1, 1, 1, 1, 0, 0, 1, 1, 1, 1, 1, 1, 1, 1, 1, 1, 0, 0, 1, 1, 1, 1, 1, 1, 1, 1, 1, 1, 1, 1, 1, 0, 0, 1, 1, 1, 1, 1, 1, 0, 0, 1, 1, 1, 1, 1, 1, 1, 1, 1, 1, 1, 1, 0, 0, 1, 1, 1, 1, 1, 1, 1, 1, 1, 1, 1, 1, 0, 0, 0, 0, 1, 0, 0, 0, 1, 1, 1, 1, 0, 0, 0, 0, 1, 0, 0, 0, 1, 1, 1, 1, 0, 0, 0, 0, 1, 0, 0, 0, 1, 1, 1, 1, 0, 0, 0, 0, 1, 0, 0, 0, 1, 1, 1, 1, 0, 0, 0, 0, 1, 0, 0, 0, 1, 1, 1, 1, 0, 0, 0, 0, 1, 0, 0, 0, 1, 1, 1, 1, 0, 0, 0, 0, 1, 0, 0, 0, 1, 1, 1, 1, 0, 0, 0, 0, 1, 0, 0, 0, 1, 1, 1, 1, 0, 0, 0, 0, 1, 0, 0, 0, 1, 1, 1, 1, 0, 0, 0, 0, 1, 0, 0, 0, 1, 1, 1, 1, 0, 0, 0, 0, 1, 0, 0, 0, 1, 1, 1, 1, 0, 0, 0, 0, 1, 0, 0, 0])
me_cube_001.polygons.foreach_set('material_index', [1, 1, 1, 1, 1, 1, 1, 1, 1, 1, 1, 1, 1, 1, 1, 1, 1, 1, 1, 1, 1, 1, 1, 1, 1, 1, 1, 1, 1, 1, 1, 1, 1, 1, 1, 1, 1, 1, 1, 1, 1, 1, 1, 1, 1, 1, 1, 1, 1, 1, 1, 1, 1, 1, 1, 1, 1, 1, 1, 1, 1, 1, 1, 1, 1, 1, 1, 1, 1, 1, 1, 1, 1, 1, 1, 1, 1, 1, 1, 1, 1, 1, 1, 1, 1, 1, 1, 1, 1, 1, 1, 1, 1, 1, 1, 1, 1, 0, 0, 0, 0, 1, 0, 0, 0, 0, 0, 0, 0, 1, 1, 0, 0, 0, 0, 0, 0, 0, 0, 0, 0, 1, 1, 0, 0, 0, 0, 0, 0, 0, 0, 0, 0, 0, 0, 0, 1, 1, 0, 0, 0, 0, 0, 0, 1, 1, 0, 0, 0, 0, 0, 0, 0, 0, 0, 0, 0, 0, 1, 1, 0, 0, 0, 0, 0, 0, 0, 0, 0, 0, 0, 0, 1, 1, 1, 1, 0, 1, 1, 1, 0, 0, 0, 0, 1, 1, 1, 1, 0, 1, 1, 1, 0, 0, 0, 0, 1, 1, 1, 1, 0, 1, 1, 1, 0, 0, 0, 0, 1, 1, 1, 1, 0, 1, 1, 1, 0, 0, 0, 0, 1, 1, 1, 1, 0, 1, 1, 1, 0, 0, 0, 0, 1, 1, 1, 1, 0, 1, 1, 1, 0, 0, 0, 0, 1, 1, 1, 1, 0, 1, 1, 1, 0, 0, 0, 0, 1, 1, 1, 1, 0, 1, 1, 1, 0, 0, 0, 0, 1, 1, 1, 1, 0, 1, 1, 1, 0, 0, 0, 0, 1, 1, 1, 1, 0, 1, 1, 1, 0, 0, 0, 0, 1, 1, 1, 1, 0, 1, 1, 1, 0, 0, 0, 0, 1, 1, 1, 1, 0, 1, 1, 1])
me_cube_001.materials.append(mat_material_001)
me_cube_001.materials.append(mat_material_003)
me_cube_001.use_remesh_preserve_volume = False
me_cube_001.use_remesh_preserve_attributes = False
me_cube_001.use_mirror_vertex_groups = False
me_cube_001.update()

# ---- objects
ob_hemi = bpy.data.objects.new('Hemi', light_hemi)
ob_hq = bpy.data.objects.new('HQ', me_cube)
ob_cube_001 = bpy.data.objects.new('Cube.001', me_cube_001)

# ---- transforms, parenting, visibility, modifiers, constraints
ob_hemi.location = (0.0, 0.0, 61.84)
ob_hemi.lineart.crease_threshold = 0.0
ob_hq.location = (0.0, 0.0, 0.0)
ob_hq.lock_rotations_4d = False
ob_hq.empty_display_type = 'ARROWS'
ob_hq.lineart.crease_threshold = 0.0
ob_cube_001.location = (0.0, 0.0, 0.0)
ob_cube_001.lock_rotations_4d = False
ob_cube_001.empty_display_type = 'ARROWS'
ob_cube_001.lineart.crease_threshold = 0.0

# ---- collection membership
col_collection_1.objects.link(ob_hemi)
col_collection_1.objects.link(ob_hq)
col_collection_2.objects.link(ob_cube_001)

# ---- scene / render settings (as saved in the file)
scene.frame_start = 1; scene.frame_end = 250; scene.frame_set(1)
scene.render.engine = 'BLENDER_EEVEE_NEXT'
scene.render.resolution_percentage = 50
scene.render.dither_intensity = 0.0
scene.cycles.use_denoising = False
scene.cycles.samples = 128
scene.cycles.sampling_pattern = 'TABULATED_SOBOL'
scene.cycles.use_adaptive_sampling = False
scene.cycles.use_light_tree = False
scene.cycles.blur_glossy = 0.0
scene.cycles.sample_clamp_indirect = 0.0
scene.view_settings.view_transform = 'Standard'
bpy.context.view_layer.update()

# ---- added for rendering (the .blend has no active camera): camera
cam_auto = bpy.data.cameras.new('AutoCamera')
cam_auto.lens = 50.0
cam_auto.sensor_width = 36.0
cam_auto.clip_end = 2126.69
ob_auto_camera = bpy.data.objects.new('AutoCamera', cam_auto)
scene.collection.objects.link(ob_auto_camera)
ob_auto_camera.location = (121.186, -145.407, 97.5755)
ob_auto_camera.rotation_euler = (1.09748, -7.21219e-08, 0.694738)
scene.camera = ob_auto_camera
bpy.context.view_layer.update()

